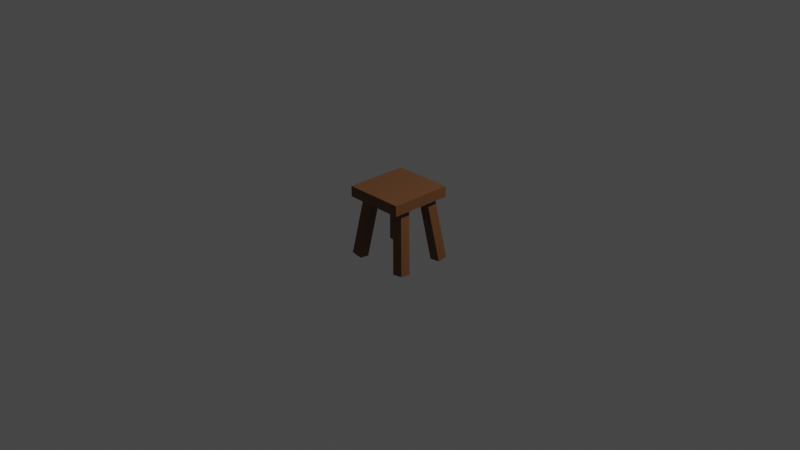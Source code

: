 # Source: Chair_03.blend  (saved by Blender 2.90.8; exported with 4.5.12 LTS)
import bpy
from mathutils import Matrix  # noqa: F401  (used for matrix-valued properties, if any)

bpy.ops.wm.read_factory_settings(use_empty=True)
scene = bpy.context.scene
scene.name = 'Scene'

# ---- collections
col_collection = bpy.data.collections.new('Collection'); scene.collection.children.link(col_collection)

# ---- materials (node trees are filled in below, after node groups)
mat_chair_03 = bpy.data.materials.new('Chair_03')
mat_chair_03.use_transparent_shadow = False

# ---- material node trees
mat_chair_03.use_nodes = True; mat_chair_03.node_tree.nodes.clear()
_N = mat_chair_03.node_tree.nodes; _L = mat_chair_03.node_tree.links
n0 = _N.new('ShaderNodeBsdfPrincipled'); n0.name = 'Principled BSDF'; n0.location = (10, 300)
n0.distribution = 'GGX'
n0.subsurface_method = 'BURLEY'
n0.inputs[0].default_value = (0.1529, 0.06295, 0.02194, 1.0)
n0.inputs[3].default_value = 1.45
n0.inputs[27].default_value = (0.0, 0.0, 0.0, 1.0)
n0.inputs[28].default_value = 1.0
n1 = _N.new('ShaderNodeOutputMaterial'); n1.name = 'Material Output'; n1.location = (300, 300)
_L.new(n0.outputs[0], n1.inputs[0])
n1.is_active_output = True

# ---- world
world_world = bpy.data.worlds.new('World'); scene.world = world_world
world_world.use_nodes = True; world_world.node_tree.nodes.clear()
_N = world_world.node_tree.nodes; _L = world_world.node_tree.links
n0 = _N.new('ShaderNodeOutputWorld'); n0.name = 'World Output'; n0.location = (300, 300)
n1 = _N.new('ShaderNodeBackground'); n1.name = 'Background'; n1.location = (10, 300)
n1.inputs[0].default_value = (0.05088, 0.05088, 0.05088, 1.0)
_L.new(n1.outputs[0], n0.inputs[0])
n0.is_active_output = True
world_world.color = (0.05088, 0.05088, 0.05088)
world_world.use_sun_shadow = False
world_world.sun_shadow_jitter_overblur = 0.0

# ---- cameras
cam_camera = bpy.data.cameras.new('Camera')
cam_camera.clip_end = 100.0
cam_camera.ortho_scale = 7.314

# ---- lights
light_light = bpy.data.lights.new('Light', 'POINT')
light_light.transmission_factor = 0.0
light_light.energy = 1000.0
light_light.shadow_soft_size = 0.1
light_light.shadow_maximum_resolution = 0.006
light_light.use_absolute_resolution = True

# ---- meshes
me_cube_002 = bpy.data.meshes.new('Cube.002')
me_cube_002.from_pydata([(-0.3634, 0.3183, -0.4134), (-0.2682, 0.2298, 0.2868), (-0.365, 0.2102, -0.4268), (-0.2698, 0.1217, 0.2733), (-0.2433, 0.3183, -0.4275), (-0.1511, 0.2298, 0.273), (-0.2449, 0.2102, -0.4409), (-0.1527, 0.1217, 0.2596), (0.3634, 0.3183, -0.4134), (0.2682, 0.2298, 0.2868), (0.365, 0.2102, -0.4268), (0.2698, 0.1217, 0.2733), (0.2433, 0.3183, -0.4275), (0.1511, 0.2298, 0.273), (0.2449, 0.2102, -0.4409), (0.1527, 0.1217, 0.2596), (-0.2461, -0.3141, -0.4295), (-0.1484, -0.2256, 0.2703), (-0.2482, -0.206, -0.4429), (-0.1506, -0.1174, 0.2569), (-0.3655, -0.3141, -0.4106), (-0.2649, -0.2256, 0.2887), (-0.3676, -0.206, -0.424), (-0.267, -0.1174, 0.2753), (0.2461, -0.3141, -0.4295), (0.1484, -0.2256, 0.2703), (0.2482, -0.206, -0.4429), (0.1506, -0.1174, 0.2569), (0.3655, -0.3141, -0.4106), (0.2649, -0.2256, 0.2887), (0.3676, -0.206, -0.424), (0.267, -0.1174, 0.2753), (-0.3257, -0.3481, 0.2505), (-0.3257, -0.3481, 0.3654), (-0.3257, 0.3311, 0.2505), (-0.3257, 0.3311, 0.3654), (0.3257, -0.3481, 0.2505), (0.3257, -0.3481, 0.3654), (0.3257, 0.3311, 0.2505), (0.3257, 0.3311, 0.3654)], [], [(0, 2, 3, 1), (2, 6, 7, 3), (6, 4, 5, 7), (4, 0, 1, 5), (2, 0, 4, 6), (7, 5, 1, 3), (8, 9, 11, 10), (10, 11, 15, 14), (14, 15, 13, 12), (12, 13, 9, 8), (10, 14, 12, 8), (15, 11, 9, 13), (16, 18, 19, 17), (18, 22, 23, 19), (22, 20, 21, 23), (20, 16, 17, 21), (18, 16, 20, 22), (23, 21, 17, 19), (24, 25, 27, 26), (26, 27, 31, 30), (30, 31, 29, 28), (28, 29, 25, 24), (26, 30, 28, 24), (31, 27, 25, 29), (32, 33, 35, 34), (34, 35, 39, 38), (38, 39, 37, 36), (36, 37, 33, 32), (34, 38, 36, 32), (39, 35, 33, 37)])
_uv = me_cube_002.uv_layers.new(name='UVMap')
_uv.uv.foreach_set('vector', [0.375, 0.0, 0.375, 0.25, 0.625, 0.25, 0.625, 0.0, 0.375, 0.25, 0.375, 0.5, 0.625, 0.5, 0.625, 0.25, 0.375, 0.5, 0.375, 0.75, 0.625, 0.75, 0.625, 0.5, 0.375, 0.75, 0.375, 1.0, 0.625, 1.0, 0.625, 0.75, 0.125, 0.5, 0.125, 0.75, 0.375, 0.75, 0.375, 0.5, 0.625, 0.5, 0.625, 0.75, 0.875, 0.75, 0.875, 0.5, 0.375, 0.0, 0.625, 0.0, 0.625, 0.25, 0.375, 0.25, 0.375, 0.25, 0.625, 0.25, 0.625, 0.5, 0.375, 0.5, 0.375, 0.5, 0.625, 0.5, 0.625, 0.75, 0.375, 0.75, 0.375, 0.75, 0.625, 0.75, 0.625, 1.0, 0.375, 1.0, 0.125, 0.5, 0.375, 0.5, 0.375, 0.75, 0.125, 0.75, 0.625, 0.5, 0.875, 0.5, 0.875, 0.75, 0.625, 0.75, 0.375, 0.0, 0.375, 0.25, 0.625, 0.25, 0.625, 0.0, 0.375, 0.25, 0.375, 0.5, 0.625, 0.5, 0.625, 0.25, 0.375, 0.5, 0.375, 0.75, 0.625, 0.75, 0.625, 0.5, 0.375, 0.75, 0.375, 1.0, 0.625, 1.0, 0.625, 0.75, 0.125, 0.5, 0.125, 0.75, 0.375, 0.75, 0.375, 0.5, 0.625, 0.5, 0.625, 0.75, 0.875, 0.75, 0.875, 0.5, 0.375, 0.0, 0.625, 0.0, 0.625, 0.25, 0.375, 0.25, 0.375, 0.25, 0.625, 0.25, 0.625, 0.5, 0.375, 0.5, 0.375, 0.5, 0.625, 0.5, 0.625, 0.75, 0.375, 0.75, 0.375, 0.75, 0.625, 0.75, 0.625, 1.0, 0.375, 1.0, 0.125, 0.5, 0.375, 0.5, 0.375, 0.75, 0.125, 0.75, 0.625, 0.5, 0.875, 0.5, 0.875, 0.75, 0.625, 0.75, 0.375, 0.0, 0.625, 0.0, 0.625, 0.25, 0.375, 0.25, 0.375, 0.25, 0.625, 0.25, 0.625, 0.5, 0.375, 0.5, 0.375, 0.5, 0.625, 0.5, 0.625, 0.75, 0.375, 0.75, 0.375, 0.75, 0.625, 0.75, 0.625, 1.0, 0.375, 1.0, 0.125, 0.5, 0.375, 0.5, 0.375, 0.75, 0.125, 0.75, 0.625, 0.5, 0.875, 0.5, 0.875, 0.75, 0.625, 0.75])
me_cube_002.materials.append(mat_chair_03)
me_cube_002.use_remesh_fix_poles = True
me_cube_002.use_remesh_preserve_attributes = False
me_cube_002.use_mirror_vertex_groups = False
me_cube_002.update()

# ---- objects
ob_light = bpy.data.objects.new('Light', light_light)
ob_camera = bpy.data.objects.new('Camera', cam_camera)
ob_chair_03 = bpy.data.objects.new('Chair_03', me_cube_002)

# ---- transforms, parenting, visibility, modifiers, constraints
ob_light.location = (4.076, 1.005, 5.904)
ob_light.rotation_euler = (0.6503, 0.05522, 1.866)
ob_light.lock_rotations_4d = False
ob_light.empty_display_type = 'ARROWS'
ob_light.color = (0.0, 0.0, 0.0, 0.0)
ob_light.lineart.crease_threshold = 0.0
ob_camera.location = (7.359, -6.926, 4.958)
ob_camera.rotation_euler = (1.109, 0.0, 0.8149)
ob_camera.lock_rotations_4d = False
ob_camera.empty_display_type = 'ARROWS'
ob_camera.color = (0.0, 0.0, 0.0, 0.0)
ob_camera.display_type = 'WIRE'
ob_camera.lineart.crease_threshold = 0.0
ob_chair_03.location = (0.0, 0.0, 0.0)
ob_chair_03.lineart.crease_threshold = 0.0

# ---- collection membership
col_collection.objects.link(ob_light)
col_collection.objects.link(ob_camera)
col_collection.objects.link(ob_chair_03)

# ---- scene / render settings (as saved in the file)
scene.camera = ob_camera
scene.frame_start = 1; scene.frame_end = 250; scene.frame_set(1)
scene.render.engine = 'BLENDER_EEVEE_NEXT'
scene.cycles.use_denoising = False
scene.cycles.samples = 128
scene.cycles.sampling_pattern = 'TABULATED_SOBOL'
scene.cycles.use_adaptive_sampling = False
scene.cycles.use_light_tree = False
scene.view_settings.view_transform = 'Filmic'
bpy.context.view_layer.update()
